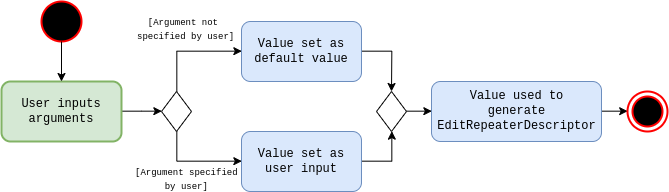

The diagram above was exported from draw.io. Its source (the exported page's mxGraphModel, read from the mxfile embedded in the PNG):
<mxGraphModel dx="853" dy="462" grid="1" gridSize="10" guides="1" tooltips="1" connect="1" arrows="1" fold="1" page="1" pageScale="1" pageWidth="850" pageHeight="1100" math="0" shadow="0">
  <root>
    <mxCell id="0" />
    <mxCell id="1" parent="0" />
    <mxCell id="2" value="" style="ellipse;whiteSpace=wrap;html=1;aspect=fixed;fillColor=#000000;strokeColor=#FF0000;fontColor=#ffffff;strokeWidth=2;" vertex="1" parent="1">
      <mxGeometry x="90" y="50" width="40" height="40" as="geometry" />
    </mxCell>
    <mxCell id="3" style="edgeStyle=orthogonalEdgeStyle;rounded=0;orthogonalLoop=1;jettySize=auto;html=1;entryX=0;entryY=0.5;entryDx=0;entryDy=0;" edge="1" source="4" target="8" parent="1">
      <mxGeometry relative="1" as="geometry" />
    </mxCell>
    <mxCell id="4" value="&lt;font face=&quot;Courier New&quot;&gt;User inputs arguments&lt;/font&gt;" style="rounded=1;whiteSpace=wrap;html=1;strokeColor=#82b366;strokeWidth=2;fillColor=#d5e8d4;" vertex="1" parent="1">
      <mxGeometry x="50" y="130" width="120" height="60" as="geometry" />
    </mxCell>
    <mxCell id="5" value="" style="endArrow=classic;html=1;exitX=0.5;exitY=1;exitDx=0;exitDy=0;entryX=0.5;entryY=0;entryDx=0;entryDy=0;" edge="1" source="2" target="4" parent="1">
      <mxGeometry width="50" height="50" relative="1" as="geometry">
        <mxPoint x="160" y="130" as="sourcePoint" />
        <mxPoint x="210" y="80" as="targetPoint" />
      </mxGeometry>
    </mxCell>
    <mxCell id="6" style="edgeStyle=orthogonalEdgeStyle;rounded=0;orthogonalLoop=1;jettySize=auto;html=1;entryX=0;entryY=0.5;entryDx=0;entryDy=0;" edge="1" source="8" target="10" parent="1">
      <mxGeometry relative="1" as="geometry">
        <mxPoint x="225" y="100" as="targetPoint" />
        <Array as="points">
          <mxPoint x="225" y="100" />
        </Array>
      </mxGeometry>
    </mxCell>
    <mxCell id="7" style="edgeStyle=orthogonalEdgeStyle;rounded=0;orthogonalLoop=1;jettySize=auto;html=1;entryX=0;entryY=0.5;entryDx=0;entryDy=0;" edge="1" source="8" target="12" parent="1">
      <mxGeometry relative="1" as="geometry">
        <Array as="points">
          <mxPoint x="225" y="210" />
        </Array>
      </mxGeometry>
    </mxCell>
    <mxCell id="8" value="" style="rhombus;whiteSpace=wrap;html=1;strokeWidth=1;" vertex="1" parent="1">
      <mxGeometry x="210" y="140" width="30" height="40" as="geometry" />
    </mxCell>
    <mxCell id="9" style="edgeStyle=orthogonalEdgeStyle;rounded=0;orthogonalLoop=1;jettySize=auto;html=1;" edge="1" source="10" parent="1">
      <mxGeometry relative="1" as="geometry">
        <mxPoint x="440" y="140" as="targetPoint" />
      </mxGeometry>
    </mxCell>
    <mxCell id="10" value="&lt;font face=&quot;Courier New&quot;&gt;Value set as default value&lt;/font&gt;" style="rounded=1;whiteSpace=wrap;html=1;strokeColor=#6c8ebf;strokeWidth=1;fillColor=#dae8fc;" vertex="1" parent="1">
      <mxGeometry x="290" y="70" width="120" height="60" as="geometry" />
    </mxCell>
    <mxCell id="11" style="edgeStyle=orthogonalEdgeStyle;rounded=0;orthogonalLoop=1;jettySize=auto;html=1;entryX=0.5;entryY=1;entryDx=0;entryDy=0;" edge="1" source="12" target="16" parent="1">
      <mxGeometry relative="1" as="geometry">
        <mxPoint x="450" y="210" as="targetPoint" />
      </mxGeometry>
    </mxCell>
    <mxCell id="12" value="&lt;font face=&quot;Courier New&quot;&gt;Value set as user input&lt;/font&gt;" style="rounded=1;whiteSpace=wrap;html=1;strokeColor=#6c8ebf;strokeWidth=1;fillColor=#dae8fc;" vertex="1" parent="1">
      <mxGeometry x="290" y="180" width="120" height="60" as="geometry" />
    </mxCell>
    <mxCell id="13" style="edgeStyle=orthogonalEdgeStyle;rounded=0;orthogonalLoop=1;jettySize=auto;html=1;entryX=0;entryY=0.5;entryDx=0;entryDy=0;" edge="1" source="14" target="18" parent="1">
      <mxGeometry relative="1" as="geometry" />
    </mxCell>
    <mxCell id="14" value="&lt;font face=&quot;Courier New&quot;&gt;Value used to&lt;br&gt;generate&lt;br&gt;EditRepeaterDescriptor&lt;br&gt;&lt;/font&gt;" style="rounded=1;whiteSpace=wrap;html=1;strokeColor=#6c8ebf;strokeWidth=1;fillColor=#dae8fc;" vertex="1" parent="1">
      <mxGeometry x="480" y="130" width="170" height="60" as="geometry" />
    </mxCell>
    <mxCell id="15" style="edgeStyle=orthogonalEdgeStyle;rounded=0;orthogonalLoop=1;jettySize=auto;html=1;entryX=0;entryY=0.5;entryDx=0;entryDy=0;" edge="1" source="16" target="14" parent="1">
      <mxGeometry relative="1" as="geometry" />
    </mxCell>
    <mxCell id="16" value="" style="rhombus;whiteSpace=wrap;html=1;strokeWidth=1;" vertex="1" parent="1">
      <mxGeometry x="425" y="140" width="30" height="40" as="geometry" />
    </mxCell>
    <mxCell id="17" value="" style="ellipse;whiteSpace=wrap;html=1;aspect=fixed;fillColor=#000000;strokeColor=#FF0000;fontColor=#ffffff;strokeWidth=2;" vertex="1" parent="1">
      <mxGeometry x="681" y="145" width="30" height="30" as="geometry" />
    </mxCell>
    <mxCell id="18" value="" style="ellipse;whiteSpace=wrap;html=1;aspect=fixed;strokeColor=#FF0000;strokeWidth=2;fillColor=none;" vertex="1" parent="1">
      <mxGeometry x="676" y="140" width="40" height="40" as="geometry" />
    </mxCell>
    <mxCell id="19" value="&lt;font face=&quot;Courier New&quot; style=&quot;font-size: 9px&quot;&gt;[Argument not &lt;br&gt;specified by user]&lt;/font&gt;" style="text;html=1;resizable=0;points=[];autosize=1;align=center;verticalAlign=top;spacingTop=-4;" vertex="1" parent="1">
      <mxGeometry x="180" y="60" width="110" height="30" as="geometry" />
    </mxCell>
    <mxCell id="20" value="&lt;font face=&quot;Courier New&quot; style=&quot;font-size: 9px&quot;&gt;[Argument&amp;nbsp;specified&lt;br&gt;by user]&lt;/font&gt;" style="text;html=1;resizable=0;points=[];autosize=1;align=center;verticalAlign=top;spacingTop=-4;" vertex="1" parent="1">
      <mxGeometry x="175" y="210" width="120" height="30" as="geometry" />
    </mxCell>
  </root>
</mxGraphModel>